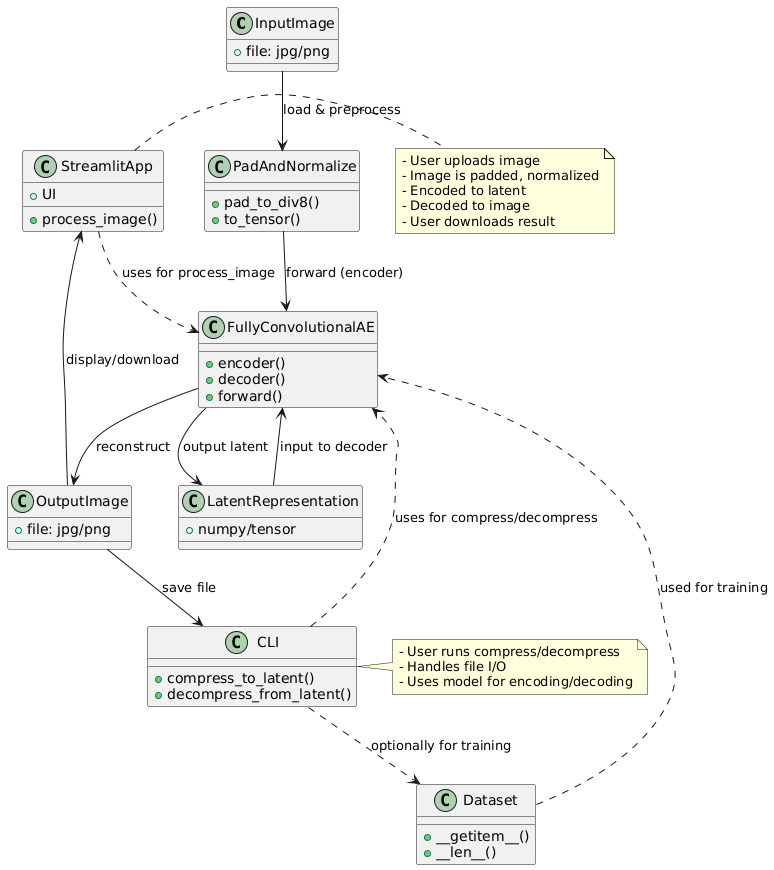

The diagram above was rendered by PlantUML. Its source (embedded in the PNG):
@startuml
' DeepCompress System Overview

!define RECTANGLE class

RECTANGLE InputImage {
  +file: jpg/png
}
RECTANGLE PadAndNormalize {
  +pad_to_div8()
  +to_tensor()
}
RECTANGLE FullyConvolutionalAE {
  +encoder()
  +decoder()
  +forward()
}
RECTANGLE LatentRepresentation {
  +numpy/tensor
}
RECTANGLE OutputImage {
  +file: jpg/png
}
RECTANGLE Dataset {
  +__getitem__()
  +__len__()
}
RECTANGLE CLI {
  +compress_to_latent()
  +decompress_from_latent()
}
RECTANGLE StreamlitApp {
  +process_image()
  +UI
}

InputImage --> PadAndNormalize : "load & preprocess"
PadAndNormalize --> FullyConvolutionalAE : "forward (encoder)"
FullyConvolutionalAE --> LatentRepresentation : "output latent"
LatentRepresentation --> FullyConvolutionalAE : "input to decoder"
FullyConvolutionalAE --> OutputImage : "reconstruct"
OutputImage --> StreamlitApp : "display/download"
OutputImage --> CLI : "save file"

Dataset ..> FullyConvolutionalAE : "used for training"
CLI ..> FullyConvolutionalAE : "uses for compress/decompress"
StreamlitApp ..> FullyConvolutionalAE : "uses for process_image"
CLI ..> Dataset : "optionally for training"

note right of StreamlitApp
  - User uploads image
  - Image is padded, normalized
  - Encoded to latent
  - Decoded to image
  - User downloads result
end note

note right of CLI
  - User runs compress/decompress
  - Handles file I/O
  - Uses model for encoding/decoding
end note
@enduml